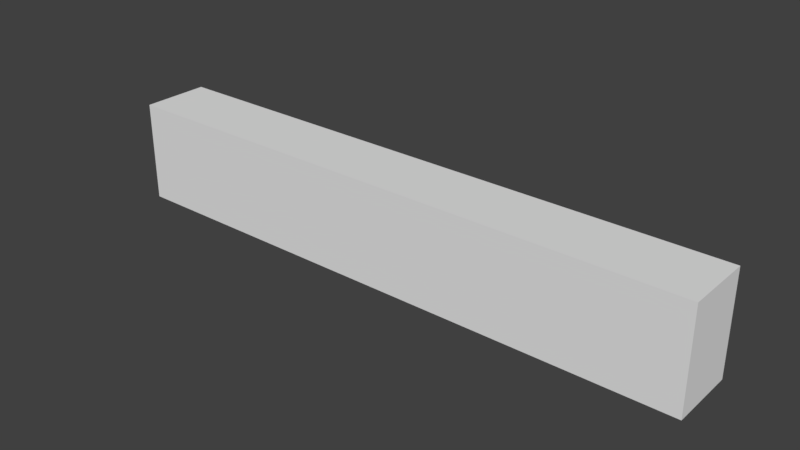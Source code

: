 # Source: train.blend  (saved by Blender 2.79.0; exported with 4.5.12 LTS)
import bpy
from mathutils import Matrix  # noqa: F401  (used for matrix-valued properties, if any)

bpy.ops.wm.read_factory_settings(use_empty=True)
scene = bpy.context.scene
scene.name = 'Scene'

# ---- collections
col_collection_1 = bpy.data.collections.new('Collection 1'); scene.collection.children.link(col_collection_1)

# ---- materials (node trees are filled in below, after node groups)
mat_material = bpy.data.materials.new('Material')
mat_material.alpha_threshold = 0.0
mat_material.use_transparent_shadow = False
mat_material.roughness = 0.5
mat_material.line_color = (0.0, 0.0, 0.0, 1.0)

# ---- material node trees

# ---- world
world_world = bpy.data.worlds.new('World'); scene.world = world_world
world_world.color = (0.05088, 0.05088, 0.05088)
world_world.use_sun_shadow = False
world_world.sun_shadow_jitter_overblur = 0.0
world_world.cycles.sampling_method = 'MANUAL'

# ---- meshes
me_cube = bpy.data.meshes.new('Cube')
me_cube.from_pydata([(1.0, 1.0, -1.0), (1.0, -1.0, -1.0), (-1.0, -1.0, -1.0), (-1.0, 1.0, -1.0), (1.0, 1.0, 1.0), (1.0, -1.0, 1.0), (-1.0, -1.0, 1.0), (-1.0, 1.0, 1.0)], [], [(0, 1, 2, 3), (4, 7, 6, 5), (0, 4, 5, 1), (1, 5, 6, 2), (2, 6, 7, 3), (4, 0, 3, 7)])
me_cube.materials.append(mat_material)
me_cube.use_remesh_preserve_volume = False
me_cube.use_remesh_preserve_attributes = False
me_cube.use_mirror_vertex_groups = False
me_cube.update()

# ---- objects
ob_cube = bpy.data.objects.new('Cube', me_cube)

# ---- transforms, parenting, visibility, modifiers, constraints
ob_cube.location = (-0.3537, 0.1793, 2.067)
ob_cube.scale = (11.81, 1.344, 2.007)
ob_cube.lock_rotations_4d = False
ob_cube.empty_display_type = 'ARROWS'
ob_cube.lineart.crease_threshold = 0.0

# ---- collection membership
col_collection_1.objects.link(ob_cube)

# ---- scene / render settings (as saved in the file)
scene.frame_start = 1; scene.frame_end = 250; scene.frame_set(1)
scene.render.engine = 'BLENDER_EEVEE_NEXT'
scene.render.resolution_percentage = 50
scene.render.dither_intensity = 0.0
scene.cycles.use_denoising = False
scene.cycles.samples = 128
scene.cycles.sampling_pattern = 'TABULATED_SOBOL'
scene.cycles.use_adaptive_sampling = False
scene.cycles.use_light_tree = False
scene.cycles.blur_glossy = 0.0
scene.cycles.sample_clamp_indirect = 0.0
scene.view_settings.view_transform = 'Standard'
bpy.context.view_layer.update()

# ---- added for rendering (the .blend has no active camera and no usable light): camera, sun
cam_auto = bpy.data.cameras.new('AutoCamera')
cam_auto.lens = 50.0
cam_auto.sensor_width = 36.0
cam_auto.clip_end = 1000.0
ob_auto_camera = bpy.data.objects.new('AutoCamera', cam_auto)
scene.collection.objects.link(ob_auto_camera)
ob_auto_camera.location = (21.9544, -26.5904, 19.9133)
ob_auto_camera.rotation_euler = (1.09748, -7.21219e-08, 0.694738)
scene.camera = ob_auto_camera
light_auto_sun = bpy.data.lights.new('AutoSun', 'SUN')
light_auto_sun.energy = 3.0
light_auto_sun.angle = 0.0523599
ob_auto_sun = bpy.data.objects.new('AutoSun', light_auto_sun)
scene.collection.objects.link(ob_auto_sun)
ob_auto_sun.rotation_euler = (0.872665, 0.174533, 0.523599)
bpy.context.view_layer.update()
